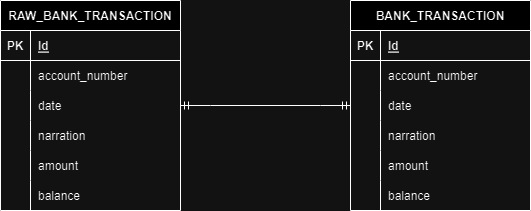

The diagram above was exported from draw.io. Its source (the exported page's mxGraphModel, read from the mxfile embedded in the PNG):
<mxGraphModel dx="1434" dy="750" grid="1" gridSize="10" guides="1" tooltips="1" connect="1" arrows="1" fold="1" page="1" pageScale="1" pageWidth="826" pageHeight="1169" background="none" math="0" shadow="0">
  <root>
    <mxCell id="0" />
    <mxCell id="1" parent="0" />
    <mxCell id="4Be_73_nnf3DFjhtT7f4-114" value="RAW_BANK_TRANSACTION" style="shape=table;startSize=30;container=1;collapsible=1;childLayout=tableLayout;fixedRows=1;rowLines=0;fontStyle=1;align=center;resizeLast=1;" parent="1" vertex="1">
      <mxGeometry x="130" y="380" width="180" height="210" as="geometry" />
    </mxCell>
    <mxCell id="4Be_73_nnf3DFjhtT7f4-115" value="" style="shape=tableRow;horizontal=0;startSize=0;swimlaneHead=0;swimlaneBody=0;fillColor=none;collapsible=0;dropTarget=0;points=[[0,0.5],[1,0.5]];portConstraint=eastwest;top=0;left=0;right=0;bottom=1;" parent="4Be_73_nnf3DFjhtT7f4-114" vertex="1">
      <mxGeometry y="30" width="180" height="30" as="geometry" />
    </mxCell>
    <mxCell id="4Be_73_nnf3DFjhtT7f4-116" value="PK" style="shape=partialRectangle;connectable=0;fillColor=none;top=0;left=0;bottom=0;right=0;fontStyle=1;overflow=hidden;" parent="4Be_73_nnf3DFjhtT7f4-115" vertex="1">
      <mxGeometry width="30" height="30" as="geometry">
        <mxRectangle width="30" height="30" as="alternateBounds" />
      </mxGeometry>
    </mxCell>
    <mxCell id="4Be_73_nnf3DFjhtT7f4-117" value="Id" style="shape=partialRectangle;connectable=0;fillColor=none;top=0;left=0;bottom=0;right=0;align=left;spacingLeft=6;fontStyle=5;overflow=hidden;" parent="4Be_73_nnf3DFjhtT7f4-115" vertex="1">
      <mxGeometry x="30" width="150" height="30" as="geometry">
        <mxRectangle width="150" height="30" as="alternateBounds" />
      </mxGeometry>
    </mxCell>
    <mxCell id="4Be_73_nnf3DFjhtT7f4-118" value="" style="shape=tableRow;horizontal=0;startSize=0;swimlaneHead=0;swimlaneBody=0;fillColor=none;collapsible=0;dropTarget=0;points=[[0,0.5],[1,0.5]];portConstraint=eastwest;top=0;left=0;right=0;bottom=0;" parent="4Be_73_nnf3DFjhtT7f4-114" vertex="1">
      <mxGeometry y="60" width="180" height="30" as="geometry" />
    </mxCell>
    <mxCell id="4Be_73_nnf3DFjhtT7f4-119" value="" style="shape=partialRectangle;connectable=0;fillColor=none;top=0;left=0;bottom=0;right=0;editable=1;overflow=hidden;" parent="4Be_73_nnf3DFjhtT7f4-118" vertex="1">
      <mxGeometry width="30" height="30" as="geometry">
        <mxRectangle width="30" height="30" as="alternateBounds" />
      </mxGeometry>
    </mxCell>
    <mxCell id="4Be_73_nnf3DFjhtT7f4-120" value="account_number" style="shape=partialRectangle;connectable=0;fillColor=none;top=0;left=0;bottom=0;right=0;align=left;spacingLeft=6;overflow=hidden;fontStyle=0" parent="4Be_73_nnf3DFjhtT7f4-118" vertex="1">
      <mxGeometry x="30" width="150" height="30" as="geometry">
        <mxRectangle width="150" height="30" as="alternateBounds" />
      </mxGeometry>
    </mxCell>
    <mxCell id="4Be_73_nnf3DFjhtT7f4-121" value="" style="shape=tableRow;horizontal=0;startSize=0;swimlaneHead=0;swimlaneBody=0;fillColor=none;collapsible=0;dropTarget=0;points=[[0,0.5],[1,0.5]];portConstraint=eastwest;top=0;left=0;right=0;bottom=0;" parent="4Be_73_nnf3DFjhtT7f4-114" vertex="1">
      <mxGeometry y="90" width="180" height="30" as="geometry" />
    </mxCell>
    <mxCell id="4Be_73_nnf3DFjhtT7f4-122" value="" style="shape=partialRectangle;connectable=0;fillColor=none;top=0;left=0;bottom=0;right=0;editable=1;overflow=hidden;" parent="4Be_73_nnf3DFjhtT7f4-121" vertex="1">
      <mxGeometry width="30" height="30" as="geometry">
        <mxRectangle width="30" height="30" as="alternateBounds" />
      </mxGeometry>
    </mxCell>
    <mxCell id="4Be_73_nnf3DFjhtT7f4-123" value="date" style="shape=partialRectangle;connectable=0;fillColor=none;top=0;left=0;bottom=0;right=0;align=left;spacingLeft=6;overflow=hidden;" parent="4Be_73_nnf3DFjhtT7f4-121" vertex="1">
      <mxGeometry x="30" width="150" height="30" as="geometry">
        <mxRectangle width="150" height="30" as="alternateBounds" />
      </mxGeometry>
    </mxCell>
    <mxCell id="4Be_73_nnf3DFjhtT7f4-124" value="" style="shape=tableRow;horizontal=0;startSize=0;swimlaneHead=0;swimlaneBody=0;fillColor=none;collapsible=0;dropTarget=0;points=[[0,0.5],[1,0.5]];portConstraint=eastwest;top=0;left=0;right=0;bottom=0;" parent="4Be_73_nnf3DFjhtT7f4-114" vertex="1">
      <mxGeometry y="120" width="180" height="30" as="geometry" />
    </mxCell>
    <mxCell id="4Be_73_nnf3DFjhtT7f4-125" value="" style="shape=partialRectangle;connectable=0;fillColor=none;top=0;left=0;bottom=0;right=0;editable=1;overflow=hidden;" parent="4Be_73_nnf3DFjhtT7f4-124" vertex="1">
      <mxGeometry width="30" height="30" as="geometry">
        <mxRectangle width="30" height="30" as="alternateBounds" />
      </mxGeometry>
    </mxCell>
    <mxCell id="4Be_73_nnf3DFjhtT7f4-126" value="narration" style="shape=partialRectangle;connectable=0;fillColor=none;top=0;left=0;bottom=0;right=0;align=left;spacingLeft=6;overflow=hidden;" parent="4Be_73_nnf3DFjhtT7f4-124" vertex="1">
      <mxGeometry x="30" width="150" height="30" as="geometry">
        <mxRectangle width="150" height="30" as="alternateBounds" />
      </mxGeometry>
    </mxCell>
    <mxCell id="462NqocdXac_iYSddGIJ-13" value="" style="shape=tableRow;horizontal=0;startSize=0;swimlaneHead=0;swimlaneBody=0;fillColor=none;collapsible=0;dropTarget=0;points=[[0,0.5],[1,0.5]];portConstraint=eastwest;top=0;left=0;right=0;bottom=0;" parent="4Be_73_nnf3DFjhtT7f4-114" vertex="1">
      <mxGeometry y="150" width="180" height="30" as="geometry" />
    </mxCell>
    <mxCell id="462NqocdXac_iYSddGIJ-14" value="" style="shape=partialRectangle;connectable=0;fillColor=none;top=0;left=0;bottom=0;right=0;editable=1;overflow=hidden;" parent="462NqocdXac_iYSddGIJ-13" vertex="1">
      <mxGeometry width="30" height="30" as="geometry">
        <mxRectangle width="30" height="30" as="alternateBounds" />
      </mxGeometry>
    </mxCell>
    <mxCell id="462NqocdXac_iYSddGIJ-15" value="amount" style="shape=partialRectangle;connectable=0;fillColor=none;top=0;left=0;bottom=0;right=0;align=left;spacingLeft=6;overflow=hidden;" parent="462NqocdXac_iYSddGIJ-13" vertex="1">
      <mxGeometry x="30" width="150" height="30" as="geometry">
        <mxRectangle width="150" height="30" as="alternateBounds" />
      </mxGeometry>
    </mxCell>
    <mxCell id="LSDOuwdHOyILvg2WZhNo-25" style="shape=tableRow;horizontal=0;startSize=0;swimlaneHead=0;swimlaneBody=0;fillColor=none;collapsible=0;dropTarget=0;points=[[0,0.5],[1,0.5]];portConstraint=eastwest;top=0;left=0;right=0;bottom=0;" vertex="1" parent="4Be_73_nnf3DFjhtT7f4-114">
      <mxGeometry y="180" width="180" height="30" as="geometry" />
    </mxCell>
    <mxCell id="LSDOuwdHOyILvg2WZhNo-26" style="shape=partialRectangle;connectable=0;fillColor=none;top=0;left=0;bottom=0;right=0;editable=1;overflow=hidden;" vertex="1" parent="LSDOuwdHOyILvg2WZhNo-25">
      <mxGeometry width="30" height="30" as="geometry">
        <mxRectangle width="30" height="30" as="alternateBounds" />
      </mxGeometry>
    </mxCell>
    <mxCell id="LSDOuwdHOyILvg2WZhNo-27" value="balance" style="shape=partialRectangle;connectable=0;fillColor=none;top=0;left=0;bottom=0;right=0;align=left;spacingLeft=6;overflow=hidden;" vertex="1" parent="LSDOuwdHOyILvg2WZhNo-25">
      <mxGeometry x="30" width="150" height="30" as="geometry">
        <mxRectangle width="150" height="30" as="alternateBounds" />
      </mxGeometry>
    </mxCell>
    <mxCell id="462NqocdXac_iYSddGIJ-32" value="" style="edgeStyle=entityRelationEdgeStyle;fontSize=12;html=1;endArrow=ERmandOne;startArrow=ERmandOne;rounded=0;entryX=0;entryY=0.5;entryDx=0;entryDy=0;exitX=1;exitY=0.5;exitDx=0;exitDy=0;" parent="1" source="4Be_73_nnf3DFjhtT7f4-121" target="LSDOuwdHOyILvg2WZhNo-35" edge="1">
      <mxGeometry width="100" height="100" relative="1" as="geometry">
        <mxPoint x="310" y="484.5" as="sourcePoint" />
        <mxPoint x="490" y="484.5" as="targetPoint" />
        <Array as="points">
          <mxPoint x="470" y="479.5" />
        </Array>
      </mxGeometry>
    </mxCell>
    <mxCell id="LSDOuwdHOyILvg2WZhNo-28" value="BANK_TRANSACTION" style="shape=table;startSize=30;container=1;collapsible=1;childLayout=tableLayout;fixedRows=1;rowLines=0;fontStyle=1;align=center;resizeLast=1;" vertex="1" parent="1">
      <mxGeometry x="480" y="380" width="180" height="210" as="geometry" />
    </mxCell>
    <mxCell id="LSDOuwdHOyILvg2WZhNo-29" value="" style="shape=tableRow;horizontal=0;startSize=0;swimlaneHead=0;swimlaneBody=0;fillColor=none;collapsible=0;dropTarget=0;points=[[0,0.5],[1,0.5]];portConstraint=eastwest;top=0;left=0;right=0;bottom=1;" vertex="1" parent="LSDOuwdHOyILvg2WZhNo-28">
      <mxGeometry y="30" width="180" height="30" as="geometry" />
    </mxCell>
    <mxCell id="LSDOuwdHOyILvg2WZhNo-30" value="PK" style="shape=partialRectangle;connectable=0;fillColor=none;top=0;left=0;bottom=0;right=0;fontStyle=1;overflow=hidden;" vertex="1" parent="LSDOuwdHOyILvg2WZhNo-29">
      <mxGeometry width="30" height="30" as="geometry">
        <mxRectangle width="30" height="30" as="alternateBounds" />
      </mxGeometry>
    </mxCell>
    <mxCell id="LSDOuwdHOyILvg2WZhNo-31" value="Id" style="shape=partialRectangle;connectable=0;fillColor=none;top=0;left=0;bottom=0;right=0;align=left;spacingLeft=6;fontStyle=5;overflow=hidden;" vertex="1" parent="LSDOuwdHOyILvg2WZhNo-29">
      <mxGeometry x="30" width="150" height="30" as="geometry">
        <mxRectangle width="150" height="30" as="alternateBounds" />
      </mxGeometry>
    </mxCell>
    <mxCell id="LSDOuwdHOyILvg2WZhNo-32" value="" style="shape=tableRow;horizontal=0;startSize=0;swimlaneHead=0;swimlaneBody=0;fillColor=none;collapsible=0;dropTarget=0;points=[[0,0.5],[1,0.5]];portConstraint=eastwest;top=0;left=0;right=0;bottom=0;" vertex="1" parent="LSDOuwdHOyILvg2WZhNo-28">
      <mxGeometry y="60" width="180" height="30" as="geometry" />
    </mxCell>
    <mxCell id="LSDOuwdHOyILvg2WZhNo-33" value="" style="shape=partialRectangle;connectable=0;fillColor=none;top=0;left=0;bottom=0;right=0;editable=1;overflow=hidden;" vertex="1" parent="LSDOuwdHOyILvg2WZhNo-32">
      <mxGeometry width="30" height="30" as="geometry">
        <mxRectangle width="30" height="30" as="alternateBounds" />
      </mxGeometry>
    </mxCell>
    <mxCell id="LSDOuwdHOyILvg2WZhNo-34" value="account_number" style="shape=partialRectangle;connectable=0;fillColor=none;top=0;left=0;bottom=0;right=0;align=left;spacingLeft=6;overflow=hidden;fontStyle=0" vertex="1" parent="LSDOuwdHOyILvg2WZhNo-32">
      <mxGeometry x="30" width="150" height="30" as="geometry">
        <mxRectangle width="150" height="30" as="alternateBounds" />
      </mxGeometry>
    </mxCell>
    <mxCell id="LSDOuwdHOyILvg2WZhNo-35" value="" style="shape=tableRow;horizontal=0;startSize=0;swimlaneHead=0;swimlaneBody=0;fillColor=none;collapsible=0;dropTarget=0;points=[[0,0.5],[1,0.5]];portConstraint=eastwest;top=0;left=0;right=0;bottom=0;" vertex="1" parent="LSDOuwdHOyILvg2WZhNo-28">
      <mxGeometry y="90" width="180" height="30" as="geometry" />
    </mxCell>
    <mxCell id="LSDOuwdHOyILvg2WZhNo-36" value="" style="shape=partialRectangle;connectable=0;fillColor=none;top=0;left=0;bottom=0;right=0;editable=1;overflow=hidden;" vertex="1" parent="LSDOuwdHOyILvg2WZhNo-35">
      <mxGeometry width="30" height="30" as="geometry">
        <mxRectangle width="30" height="30" as="alternateBounds" />
      </mxGeometry>
    </mxCell>
    <mxCell id="LSDOuwdHOyILvg2WZhNo-37" value="date" style="shape=partialRectangle;connectable=0;fillColor=none;top=0;left=0;bottom=0;right=0;align=left;spacingLeft=6;overflow=hidden;" vertex="1" parent="LSDOuwdHOyILvg2WZhNo-35">
      <mxGeometry x="30" width="150" height="30" as="geometry">
        <mxRectangle width="150" height="30" as="alternateBounds" />
      </mxGeometry>
    </mxCell>
    <mxCell id="LSDOuwdHOyILvg2WZhNo-38" value="" style="shape=tableRow;horizontal=0;startSize=0;swimlaneHead=0;swimlaneBody=0;fillColor=none;collapsible=0;dropTarget=0;points=[[0,0.5],[1,0.5]];portConstraint=eastwest;top=0;left=0;right=0;bottom=0;" vertex="1" parent="LSDOuwdHOyILvg2WZhNo-28">
      <mxGeometry y="120" width="180" height="30" as="geometry" />
    </mxCell>
    <mxCell id="LSDOuwdHOyILvg2WZhNo-39" value="" style="shape=partialRectangle;connectable=0;fillColor=none;top=0;left=0;bottom=0;right=0;editable=1;overflow=hidden;" vertex="1" parent="LSDOuwdHOyILvg2WZhNo-38">
      <mxGeometry width="30" height="30" as="geometry">
        <mxRectangle width="30" height="30" as="alternateBounds" />
      </mxGeometry>
    </mxCell>
    <mxCell id="LSDOuwdHOyILvg2WZhNo-40" value="narration" style="shape=partialRectangle;connectable=0;fillColor=none;top=0;left=0;bottom=0;right=0;align=left;spacingLeft=6;overflow=hidden;" vertex="1" parent="LSDOuwdHOyILvg2WZhNo-38">
      <mxGeometry x="30" width="150" height="30" as="geometry">
        <mxRectangle width="150" height="30" as="alternateBounds" />
      </mxGeometry>
    </mxCell>
    <mxCell id="LSDOuwdHOyILvg2WZhNo-41" value="" style="shape=tableRow;horizontal=0;startSize=0;swimlaneHead=0;swimlaneBody=0;fillColor=none;collapsible=0;dropTarget=0;points=[[0,0.5],[1,0.5]];portConstraint=eastwest;top=0;left=0;right=0;bottom=0;" vertex="1" parent="LSDOuwdHOyILvg2WZhNo-28">
      <mxGeometry y="150" width="180" height="30" as="geometry" />
    </mxCell>
    <mxCell id="LSDOuwdHOyILvg2WZhNo-42" value="" style="shape=partialRectangle;connectable=0;fillColor=none;top=0;left=0;bottom=0;right=0;editable=1;overflow=hidden;" vertex="1" parent="LSDOuwdHOyILvg2WZhNo-41">
      <mxGeometry width="30" height="30" as="geometry">
        <mxRectangle width="30" height="30" as="alternateBounds" />
      </mxGeometry>
    </mxCell>
    <mxCell id="LSDOuwdHOyILvg2WZhNo-43" value="amount" style="shape=partialRectangle;connectable=0;fillColor=none;top=0;left=0;bottom=0;right=0;align=left;spacingLeft=6;overflow=hidden;" vertex="1" parent="LSDOuwdHOyILvg2WZhNo-41">
      <mxGeometry x="30" width="150" height="30" as="geometry">
        <mxRectangle width="150" height="30" as="alternateBounds" />
      </mxGeometry>
    </mxCell>
    <mxCell id="LSDOuwdHOyILvg2WZhNo-44" style="shape=tableRow;horizontal=0;startSize=0;swimlaneHead=0;swimlaneBody=0;fillColor=none;collapsible=0;dropTarget=0;points=[[0,0.5],[1,0.5]];portConstraint=eastwest;top=0;left=0;right=0;bottom=0;" vertex="1" parent="LSDOuwdHOyILvg2WZhNo-28">
      <mxGeometry y="180" width="180" height="30" as="geometry" />
    </mxCell>
    <mxCell id="LSDOuwdHOyILvg2WZhNo-45" style="shape=partialRectangle;connectable=0;fillColor=none;top=0;left=0;bottom=0;right=0;editable=1;overflow=hidden;" vertex="1" parent="LSDOuwdHOyILvg2WZhNo-44">
      <mxGeometry width="30" height="30" as="geometry">
        <mxRectangle width="30" height="30" as="alternateBounds" />
      </mxGeometry>
    </mxCell>
    <mxCell id="LSDOuwdHOyILvg2WZhNo-46" value="balance" style="shape=partialRectangle;connectable=0;fillColor=none;top=0;left=0;bottom=0;right=0;align=left;spacingLeft=6;overflow=hidden;" vertex="1" parent="LSDOuwdHOyILvg2WZhNo-44">
      <mxGeometry x="30" width="150" height="30" as="geometry">
        <mxRectangle width="150" height="30" as="alternateBounds" />
      </mxGeometry>
    </mxCell>
  </root>
</mxGraphModel>